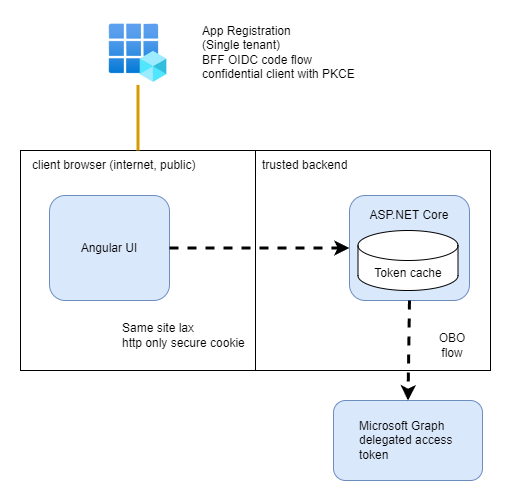

The diagram above was exported from draw.io. Its source (the exported page's mxGraphModel, read from the mxfile embedded in the PNG):
<mxGraphModel dx="1221" dy="823" grid="1" gridSize="10" guides="1" tooltips="1" connect="1" arrows="1" fold="1" page="1" pageScale="1" pageWidth="850" pageHeight="1100" math="0" shadow="0">
  <root>
    <mxCell id="0" />
    <mxCell id="1" parent="0" />
    <mxCell id="BKegu_8iZR3-L_2uysfP-13" value="" style="rounded=0;whiteSpace=wrap;html=1;strokeWidth=0;strokeColor=none;" parent="1" vertex="1">
      <mxGeometry y="40" width="510" height="490" as="geometry" />
    </mxCell>
    <mxCell id="BKegu_8iZR3-L_2uysfP-8" value="" style="rounded=0;whiteSpace=wrap;html=1;" parent="1" vertex="1">
      <mxGeometry x="20" y="190" width="470" height="220" as="geometry" />
    </mxCell>
    <mxCell id="BKegu_8iZR3-L_2uysfP-1" value="Angular UI" style="rounded=1;whiteSpace=wrap;html=1;fillColor=#dae8fc;strokeColor=#6c8ebf;" parent="1" vertex="1">
      <mxGeometry x="49" y="235" width="120" height="105" as="geometry" />
    </mxCell>
    <mxCell id="BKegu_8iZR3-L_2uysfP-2" value="" style="rounded=1;whiteSpace=wrap;html=1;fillColor=#dae8fc;strokeColor=#6c8ebf;" parent="1" vertex="1">
      <mxGeometry x="349" y="235" width="120" height="105" as="geometry" />
    </mxCell>
    <mxCell id="BKegu_8iZR3-L_2uysfP-3" value="" style="shape=image;verticalLabelPosition=bottom;labelBackgroundColor=default;verticalAlign=top;aspect=fixed;imageAspect=0;image=data:image/png,(base64 omitted: 9056 chars);" parent="1" vertex="1">
      <mxGeometry x="105" y="60" width="65" height="64.43" as="geometry" />
    </mxCell>
    <mxCell id="BKegu_8iZR3-L_2uysfP-4" value="App Registration&lt;div&gt;(Single tenant)&lt;/div&gt;&lt;div&gt;BFF OIDC code flow&lt;/div&gt;&lt;div&gt;confidential client with PKCE&lt;/div&gt;" style="text;html=1;align=left;verticalAlign=middle;whiteSpace=wrap;rounded=0;" parent="1" vertex="1">
      <mxGeometry x="200" y="52.22" width="180" height="80" as="geometry" />
    </mxCell>
    <mxCell id="BKegu_8iZR3-L_2uysfP-5" value="" style="endArrow=classic;html=1;rounded=0;exitX=1;exitY=0.5;exitDx=0;exitDy=0;entryX=0;entryY=0.5;entryDx=0;entryDy=0;strokeWidth=3;dashed=1;" parent="1" source="BKegu_8iZR3-L_2uysfP-1" target="BKegu_8iZR3-L_2uysfP-2" edge="1">
      <mxGeometry width="50" height="50" relative="1" as="geometry">
        <mxPoint x="-30" y="460" as="sourcePoint" />
        <mxPoint x="20" y="410" as="targetPoint" />
      </mxGeometry>
    </mxCell>
    <mxCell id="BKegu_8iZR3-L_2uysfP-6" value="Same site lax&lt;div&gt;http only secure cookie&lt;/div&gt;" style="text;html=1;align=left;verticalAlign=middle;whiteSpace=wrap;rounded=0;" parent="1" vertex="1">
      <mxGeometry x="120" y="350" width="140" height="50" as="geometry" />
    </mxCell>
    <mxCell id="BKegu_8iZR3-L_2uysfP-7" value="trusted backend" style="text;html=1;align=left;verticalAlign=middle;whiteSpace=wrap;rounded=0;" parent="1" vertex="1">
      <mxGeometry x="260" y="190" width="140" height="30" as="geometry" />
    </mxCell>
    <mxCell id="BKegu_8iZR3-L_2uysfP-9" value="" style="endArrow=none;html=1;rounded=0;entryX=0.5;entryY=1;entryDx=0;entryDy=0;exitX=0.25;exitY=0;exitDx=0;exitDy=0;strokeWidth=3;fillColor=#ffe6cc;strokeColor=#d79b00;" parent="1" source="BKegu_8iZR3-L_2uysfP-8" target="BKegu_8iZR3-L_2uysfP-3" edge="1">
      <mxGeometry width="50" height="50" relative="1" as="geometry">
        <mxPoint x="40" y="540" as="sourcePoint" />
        <mxPoint x="90" y="490" as="targetPoint" />
      </mxGeometry>
    </mxCell>
    <mxCell id="BKegu_8iZR3-L_2uysfP-10" value="" style="endArrow=none;html=1;rounded=0;entryX=0.5;entryY=0;entryDx=0;entryDy=0;exitX=0.5;exitY=1;exitDx=0;exitDy=0;" parent="1" source="BKegu_8iZR3-L_2uysfP-8" target="BKegu_8iZR3-L_2uysfP-8" edge="1">
      <mxGeometry width="50" height="50" relative="1" as="geometry">
        <mxPoint x="260" y="400" as="sourcePoint" />
        <mxPoint x="180" y="420" as="targetPoint" />
      </mxGeometry>
    </mxCell>
    <mxCell id="BKegu_8iZR3-L_2uysfP-12" value="client browser (internet, public)" style="text;html=1;align=left;verticalAlign=middle;whiteSpace=wrap;rounded=0;" parent="1" vertex="1">
      <mxGeometry x="30" y="190" width="180" height="30" as="geometry" />
    </mxCell>
    <mxCell id="bS4tRt13HMzfxlm-86e--1" value="" style="rounded=1;whiteSpace=wrap;html=1;fillColor=#dae8fc;strokeColor=#6c8ebf;align=left;" parent="1" vertex="1">
      <mxGeometry x="333" y="440" width="149" height="80" as="geometry" />
    </mxCell>
    <mxCell id="bS4tRt13HMzfxlm-86e--2" value="&lt;span style=&quot;&quot;&gt;Microsoft Graph&lt;/span&gt;&lt;div style=&quot;&quot;&gt;delegated access&lt;/div&gt;&lt;div style=&quot;&quot;&gt;token&lt;/div&gt;" style="text;html=1;align=left;verticalAlign=middle;whiteSpace=wrap;rounded=0;" parent="1" vertex="1">
      <mxGeometry x="357" y="450" width="113" height="60" as="geometry" />
    </mxCell>
    <mxCell id="bS4tRt13HMzfxlm-86e--3" value="" style="endArrow=classic;html=1;rounded=0;exitX=0.5;exitY=1;exitDx=0;exitDy=0;strokeWidth=3;dashed=1;entryX=0.5;entryY=0;entryDx=0;entryDy=0;" parent="1" source="BKegu_8iZR3-L_2uysfP-2" target="bS4tRt13HMzfxlm-86e--1" edge="1">
      <mxGeometry width="50" height="50" relative="1" as="geometry">
        <mxPoint x="179" y="275" as="sourcePoint" />
        <mxPoint x="410" y="420" as="targetPoint" />
      </mxGeometry>
    </mxCell>
    <mxCell id="bS4tRt13HMzfxlm-86e--5" value="Token cache" style="shape=cylinder3;whiteSpace=wrap;html=1;boundedLbl=1;backgroundOutline=1;size=15;" parent="1" vertex="1">
      <mxGeometry x="357.5" y="270" width="100" height="60" as="geometry" />
    </mxCell>
    <mxCell id="bS4tRt13HMzfxlm-86e--6" value="ASP.NET Core" style="text;html=1;align=center;verticalAlign=middle;whiteSpace=wrap;rounded=0;" parent="1" vertex="1">
      <mxGeometry x="359" y="240" width="100" height="30" as="geometry" />
    </mxCell>
    <mxCell id="bS4tRt13HMzfxlm-86e--7" value="OBO&lt;div&gt;flow&lt;/div&gt;" style="text;html=1;align=center;verticalAlign=middle;whiteSpace=wrap;rounded=0;" parent="1" vertex="1">
      <mxGeometry x="422" y="370" width="60" height="30" as="geometry" />
    </mxCell>
  </root>
</mxGraphModel>